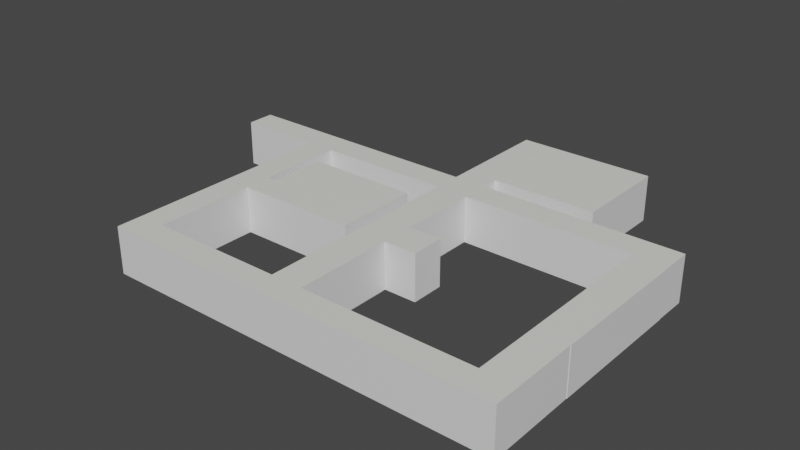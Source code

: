 # Source: House.blend  (saved by Blender 3.6.11; exported with 4.5.12 LTS)
import bpy
from mathutils import Matrix  # noqa: F401  (used for matrix-valued properties, if any)

bpy.ops.wm.read_factory_settings(use_empty=True)
scene = bpy.context.scene
scene.name = 'Scene'

# ---- collections
col_collection = bpy.data.collections.new('Collection'); scene.collection.children.link(col_collection)

# ---- materials (node trees are filled in below, after node groups)
mat_floormaterial = bpy.data.materials.new('FloorMaterial')
mat_floormaterial.use_transparent_shadow = False
mat_wallmat = bpy.data.materials.new('WallMat')
mat_wallmat.use_transparent_shadow = False
mat_ceilingmat = bpy.data.materials.new('CeilingMat')
mat_ceilingmat.use_transparent_shadow = False

# ---- material node trees
mat_floormaterial.use_nodes = True; mat_floormaterial.node_tree.nodes.clear()
_N = mat_floormaterial.node_tree.nodes; _L = mat_floormaterial.node_tree.links
n0 = _N.new('ShaderNodeBsdfPrincipled'); n0.name = 'Principled BSDF'; n0.location = (10, 300)
n0.distribution = 'GGX'
n0.subsurface_method = 'RANDOM_WALK_SKIN'
n0.inputs[0].default_value = (0.8, 0.7947, 0.7157, 1.0)
n0.inputs[3].default_value = 1.45
n0.inputs[27].default_value = (0.0, 0.0, 0.0, 1.0)
n0.inputs[28].default_value = 1.0
n1 = _N.new('ShaderNodeOutputMaterial'); n1.name = 'Material Output'; n1.location = (300, 300)
_L.new(n0.outputs[0], n1.inputs[0])
n1.is_active_output = True
mat_wallmat.use_nodes = True; mat_wallmat.node_tree.nodes.clear()
_N = mat_wallmat.node_tree.nodes; _L = mat_wallmat.node_tree.links
n0 = _N.new('ShaderNodeBsdfPrincipled'); n0.name = 'Principled BSDF'; n0.location = (10, 300)
n0.distribution = 'GGX'
n0.subsurface_method = 'RANDOM_WALK_SKIN'
n0.inputs[3].default_value = 1.45
n0.inputs[27].default_value = (0.0, 0.0, 0.0, 1.0)
n0.inputs[28].default_value = 1.0
n1 = _N.new('ShaderNodeOutputMaterial'); n1.name = 'Material Output'; n1.location = (300, 300)
_L.new(n0.outputs[0], n1.inputs[0])
n1.is_active_output = True
mat_ceilingmat.use_nodes = True; mat_ceilingmat.node_tree.nodes.clear()
_N = mat_ceilingmat.node_tree.nodes; _L = mat_ceilingmat.node_tree.links
n0 = _N.new('ShaderNodeBsdfPrincipled'); n0.name = 'Principled BSDF'; n0.location = (10, 300)
n0.distribution = 'GGX'
n0.subsurface_method = 'RANDOM_WALK_SKIN'
n0.inputs[0].default_value = (0.7969, 0.8, 0.7471, 1.0)
n0.inputs[3].default_value = 1.45
n0.inputs[27].default_value = (0.0, 0.0, 0.0, 1.0)
n0.inputs[28].default_value = 1.0
n1 = _N.new('ShaderNodeOutputMaterial'); n1.name = 'Material Output'; n1.location = (300, 300)
_L.new(n0.outputs[0], n1.inputs[0])
n1.is_active_output = True

# ---- world
world_world = bpy.data.worlds.new('World'); scene.world = world_world
world_world.use_nodes = True; world_world.node_tree.nodes.clear()
_N = world_world.node_tree.nodes; _L = world_world.node_tree.links
n0 = _N.new('ShaderNodeOutputWorld'); n0.name = 'World Output'; n0.location = (300, 300)
n1 = _N.new('ShaderNodeBackground'); n1.name = 'Background'; n1.location = (10, 300)
n1.inputs[0].default_value = (0.05088, 0.05088, 0.05088, 1.0)
_L.new(n1.outputs[0], n0.inputs[0])
n0.is_active_output = True
world_world.color = (0.05088, 0.05088, 0.05088)
world_world.use_sun_shadow = False
world_world.sun_shadow_jitter_overblur = 0.0

# ---- meshes
me_plane = bpy.data.meshes.new('Plane')
me_plane.from_pydata([(-25.63, -1.0, 0.0), (9.806, -1.0, 0.0), (-25.63, 1.206, 0.0), (9.806, 1.206, 0.0), (12.39, 1.206, 0.0), (-3.576, -7.216, 3.658), (-3.576, -9.847, 3.658), (9.805, -1.467, 0.0), (-3.576, -1.0, 0.0), (-3.576, 1.206, 0.0), (-6.104, 1.206, 0.0), (-6.104, -1.0, 0.0), (-6.104, 2.627, 0.0), (-16.65, 1.206, 0.0), (-16.65, -1.0, 0.0), (-16.65, -9.847, 0.0), (-16.65, -19.73, 0.0), (9.805, -19.73, 0.0), (12.42, -17.69, 0.0), (9.805, -17.69, 0.0), (-16.65, -7.748, 0.0), (-18.81, -7.748, 0.0), (-15.95, -7.748, 0.0), (-7.107, -9.847, 0.0), (-7.107, -3.221, 0.0), (12.39, -1.0, 0.0), (12.39, -1.467, 0.0), (12.39, -12.56, 0.0), (9.805, -12.56, 0.0), (12.42, -1.467, 0.0), (12.42, -12.56, 0.0), (-3.576, 2.627, 0.0), (-3.576, 10.42, 0.0), (4.696, 2.627, 0.0), (-18.81, 1.206, 0.0), (-18.81, -1.0, 0.0), (-18.81, -9.847, 0.0), (-16.65, -17.69, 0.0), (-18.81, -17.69, 0.0), (-18.81, -19.73, 0.0), (12.42, -19.73, 0.0), (-15.95, -3.221, 0.0), (-6.104, 10.42, 0.0), (4.696, 10.42, 0.0), (-25.63, -1.0, 3.658), (9.806, -1.0, 3.658), (-25.63, 1.206, 3.658), (9.806, 1.206, 3.658), (12.39, 1.206, 3.658), (-3.576, -9.847, 0.0), (-3.576, -7.216, 0.0), (-6.104, -1.0, 3.658), (-16.65, -9.847, 3.658), (-16.65, -19.73, 3.658), (12.42, -17.69, 3.658), (9.805, -17.69, 3.658), (-7.107, -3.221, 3.658), (9.805, -12.56, 3.658), (12.42, -12.56, 3.658), (-3.576, 2.627, 3.658), (-3.576, 10.42, 3.658), (4.696, 2.627, 3.658), (-18.81, -1.0, 3.658), (-18.81, -9.847, 3.658), (-16.65, -17.69, 3.658), (-7.095, -19.73, 3.658), (-15.95, -3.221, 3.658), (-6.104, 10.42, 3.658), (-7.107, -9.847, 3.658), (9.805, -1.467, 3.658), (-3.576, -1.0, 3.658), (-3.576, 1.206, 3.658), (-6.104, 1.206, 3.658), (-6.104, 2.627, 3.658), (-16.65, 1.206, 3.658), (-16.65, -1.0, 3.658), (9.805, -19.73, 3.658), (-16.65, -7.748, 3.658), (-18.81, -7.748, 3.658), (-15.95, -7.748, 3.658), (12.39, -1.0, 3.658), (12.39, -1.467, 3.658), (12.39, -12.56, 3.658), (12.42, -1.467, 3.658), (-18.81, 1.206, 3.658), (-18.81, -19.73, 3.658), (12.42, -19.73, 3.658), (4.696, 10.42, 3.658), (-7.095, -17.69, 0.0), (-7.095, -19.73, 0.0), (-7.095, -17.69, 3.658), (-3.576, -17.69, 3.658), (-3.576, -19.73, 3.658), (-3.576, -17.69, 0.0), (-3.576, -19.73, 0.0), (-6.104, -17.69, 3.658), (-6.104, -17.69, 0.0), (-6.104, -19.73, 3.658), (-6.104, -19.73, 0.0), (1.17, -19.73, 3.658), (1.17, -19.73, 0.0), (1.17, -17.69, 3.658), (1.17, -17.69, 0.0), (6.039, -19.73, 3.658), (6.039, -19.73, 0.0), (6.039, -17.69, 3.658), (6.039, -17.69, 0.0), (-18.81, -17.69, 3.658), (-6.104, -9.847, 3.658), (-6.104, -7.216, 3.658), (-6.104, -9.847, 0.0), (-6.104, -7.216, 0.0), (-3.576, -9.847, 3.658), (-3.576, -9.847, 0.0), (-3.576, -7.216, 3.658), (-3.576, -7.216, 0.0), (-0.9941, -9.847, 3.658), (-0.9941, -9.847, 0.0), (-0.9941, -7.216, 3.658), (-0.9941, -7.216, 0.0)], [], [(8, 1, 3, 9), (3, 1, 25, 4), (25, 1, 7, 26), (26, 7, 28, 27), (95, 96, 110, 108), (26, 27, 30, 29), (11, 8, 9, 10), (14, 11, 10, 13), (10, 9, 31, 12), (12, 31, 32, 42), (32, 31, 33, 43), (35, 14, 13, 34), (0, 35, 34, 2), (20, 21, 36, 15), (38, 36, 63, 107), (37, 16, 89, 88), (37, 38, 39, 16), (106, 104, 17, 19), (19, 17, 40, 18), (28, 19, 18, 27), (14, 35, 21, 20), (22, 20, 15, 23, 24, 41), (24, 23, 68, 56), (5, 109, 51, 70), (12, 42, 67, 73), (37, 88, 90, 64), (9, 3, 47, 71), (39, 38, 107, 85), (89, 16, 53, 65), (20, 22, 79, 77), (11, 14, 75, 51), (42, 32, 60, 67), (10, 12, 73, 72), (2, 34, 84, 46), (13, 10, 72, 74), (4, 25, 80, 48), (14, 20, 77, 75), (106, 19, 55, 105), (98, 89, 65, 97), (18, 40, 86, 54), (28, 7, 69, 57), (40, 17, 76, 86), (110, 49, 50, 111), (19, 28, 57, 55), (27, 18, 54, 82), (31, 9, 71, 59), (21, 35, 62, 78), (34, 13, 74, 84), (35, 0, 44, 62), (0, 2, 46, 44), (25, 26, 81, 80), (1, 8, 70, 45), (29, 30, 58, 83), (41, 24, 56, 66), (36, 21, 78, 63), (26, 29, 83, 81), (3, 4, 48, 47), (22, 41, 66, 79), (30, 27, 82, 58), (7, 1, 45, 69), (15, 37, 64, 52), (32, 43, 87, 60), (33, 31, 59, 61), (96, 93, 49, 110), (43, 33, 61, 87), (16, 39, 85, 53), (73, 59, 71, 72), (60, 87, 61, 59, 73, 67), (46, 84, 74, 72, 71, 47, 48, 80, 45, 70, 51, 75, 62, 44), (90, 107, 63, 78, 62, 75, 77, 79, 66, 56, 68, 52, 64), (23, 15, 52, 68), (101, 99, 92, 91), (100, 94, 92, 99), (50, 5, 70, 8), (96, 98, 94, 93), (88, 89, 98, 96), (88, 96, 95, 90), (91, 92, 97, 95), (94, 98, 97, 92), (104, 100, 99, 103), (105, 103, 99, 101), (93, 102, 101, 91), (93, 94, 100, 102), (45, 80, 81, 83, 58, 82, 54, 86, 76, 103, 105, 55, 57, 69), (17, 104, 103, 76), (102, 106, 105, 101), (102, 100, 104, 106), (109, 111, 11, 51), (111, 50, 8, 11), (95, 97, 65, 53, 85, 107, 90), (36, 38, 37, 15), (108, 110, 111, 109), (93, 91, 6, 49), (49, 6, 112, 113), (91, 95, 108, 6), (6, 108, 109, 5), (114, 115, 119, 118), (50, 49, 113, 115), (5, 50, 115, 114), (6, 5, 114, 112), (117, 116, 118, 119), (112, 114, 118, 116), (115, 113, 117, 119), (113, 112, 116, 117)])
me_plane.polygons.foreach_set('material_index', [0, 0, 0, 0, 1, 0, 0, 0, 0, 0, 0, 0, 0, 0, 1, 0, 0, 0, 0, 0, 0, 0, 1, 2, 1, 1, 1, 1, 1, 1, 1, 1, 1, 1, 1, 1, 1, 1, 1, 1, 1, 1, 0, 1, 1, 1, 1, 1, 1, 1, 1, 1, 1, 1, 1, 1, 1, 1, 1, 1, 1, 1, 1, 0, 1, 1, 2, 2, 2, 2, 1, 2, 1, 1, 0, 0, 1, 2, 1, 1, 2, 1, 0, 2, 1, 1, 0, 1, 0, 2, 0, 1, 1, 1, 2, 2, 1, 0, 1, 2, 1, 2, 0, 1])
_uv = me_plane.uv_layers.new(name='UVMap')
_uv.uv.foreach_set('vector', [0.3628, 0.0, 1.0, 0.0, 1.0, 1.0, 0.3628, 1.0, 1.0, 1.0, 1.0, 0.0, 1.0, 0.0, 1.0, 1.0, 1.0, 0.0, 1.0, 0.0, 1.0, 0.0, 1.0, 0.0, 1.0, 0.0, 1.0, 0.0, 1.0, 0.0, 1.0, 0.0, 0.09146, 0.0, 0.09146, 0.0, 0.1344, 0.0, 0.1344, 0.0, 1.0, 0.0, 1.0, 0.0, 1.0, 0.0, 1.0, 0.0, 0.1829, 0.0, 0.3628, 0.0, 0.3628, 1.0, 0.1829, 1.0, 0.09146, 0.0, 0.1829, 0.0, 0.1829, 1.0, 0.09146, 1.0, 0.1829, 1.0, 0.3628, 1.0, 0.3628, 1.0, 0.1829, 1.0, 0.1829, 1.0, 0.3628, 1.0, 0.3628, 1.0, 0.1829, 1.0, 0.3628, 1.0, 0.3628, 1.0, 0.3628, 1.0, 0.3628, 1.0, 0.06383, 0.0, 0.09146, 0.0, 0.09146, 1.0, 0.06383, 1.0, 0.0, 0.0, 0.06383, 0.0, 0.06383, 1.0, 0.0, 1.0, 0.09146, 0.0, 0.06383, 0.0, 0.06383, 0.0, 0.09146, 0.0, 0.06383, 0.0, 0.06383, 0.0, 0.06383, 0.0, 0.06383, 0.0, 0.09146, 0.0, 0.09146, 0.0, 0.09146, 0.0, 0.09146, 0.0, 0.09146, 0.0, 0.06383, 0.0, 0.06383, 0.0, 0.09146, 0.0, 0.09146, 0.0, 0.09146, 0.0, 0.09146, 0.0, 0.09146, 0.0, 0.09146, 0.0, 0.09146, 0.0, 0.09146, 0.0, 0.09146, 0.0, 1.0, 0.0, 0.09146, 0.0, 0.09146, 0.0, 1.0, 0.0, 0.09146, 0.0, 0.06383, 0.0, 0.06383, 0.0, 0.09146, 0.0, 0.09146, 0.0, 0.09146, 0.0, 0.09146, 0.0, 0.09146, 0.0, 0.09146, 0.0, 0.09146, 0.0, 0.09146, 0.0, 0.09146, 0.0, 0.09146, 0.0, 0.09146, 0.0, 0.3094, 0.0, 0.1649, 0.0, 0.1829, 0.0, 0.3628, 0.0, 0.1829, 1.0, 0.1829, 1.0, 0.1829, 1.0, 0.1829, 1.0, 0.09146, 0.0, 0.09146, 0.0, 0.09146, 0.0, 0.09146, 0.0, 0.3628, 1.0, 1.0, 1.0, 1.0, 1.0, 0.3628, 1.0, 0.06383, 0.0, 0.06383, 0.0, 0.06383, 0.0, 0.06383, 0.0, 0.09146, 0.0, 0.09146, 0.0, 0.09146, 0.0, 0.09146, 0.0, 0.09146, 0.0, 0.09146, 0.0, 0.09146, 0.0, 0.09146, 0.0, 0.1829, 0.0, 0.09146, 0.0, 0.09146, 0.0, 0.1829, 0.0, 0.1829, 1.0, 0.3628, 1.0, 0.3628, 1.0, 0.1829, 1.0, 0.1829, 1.0, 0.1829, 1.0, 0.1829, 1.0, 0.1829, 1.0, 0.0, 1.0, 0.06383, 1.0, 0.06383, 1.0, 0.0, 1.0, 0.09146, 1.0, 0.1829, 1.0, 0.1829, 1.0, 0.09146, 1.0, 1.0, 1.0, 1.0, 0.0, 1.0, 0.0, 1.0, 1.0, 0.09146, 0.0, 0.09146, 0.0, 0.09146, 0.0, 0.09146, 0.0, 0.09146, 0.0, 0.09146, 0.0, 0.09146, 0.0, 0.09146, 0.0, 0.09146, 0.0, 0.09146, 0.0, 0.09146, 0.0, 0.09146, 0.0, 0.09146, 0.0, 0.09146, 0.0, 0.09146, 0.0, 0.09146, 0.0, 1.0, 0.0, 1.0, 0.0, 1.0, 0.0, 1.0, 0.0, 0.09146, 0.0, 0.09146, 0.0, 0.09146, 0.0, 0.09146, 0.0, 0.1344, 0.0, 0.2189, 0.0, 0.3094, 0.0, 0.1649, 0.0, 0.09146, 0.0, 1.0, 0.0, 1.0, 0.0, 0.09146, 0.0, 1.0, 0.0, 0.09146, 0.0, 0.09146, 0.0, 1.0, 0.0, 0.3628, 1.0, 0.3628, 1.0, 0.3628, 1.0, 0.3628, 1.0, 0.06383, 0.0, 0.06383, 0.0, 0.06383, 0.0, 0.06383, 0.0, 0.06383, 1.0, 0.09146, 1.0, 0.09146, 1.0, 0.06383, 1.0, 0.06383, 0.0, 0.0, 0.0, 0.0, 0.0, 0.06383, 0.0, 0.0, 0.0, 0.0, 1.0, 0.0, 1.0, 0.0, 0.0, 1.0, 0.0, 1.0, 0.0, 1.0, 0.0, 1.0, 0.0, 1.0, 0.0, 0.3628, 0.0, 0.3628, 0.0, 1.0, 0.0, 1.0, 0.0, 1.0, 0.0, 1.0, 0.0, 1.0, 0.0, 0.09146, 0.0, 0.09146, 0.0, 0.09146, 0.0, 0.09146, 0.0, 0.06383, 0.0, 0.06383, 0.0, 0.06383, 0.0, 0.06383, 0.0, 1.0, 0.0, 1.0, 0.0, 1.0, 0.0, 1.0, 0.0, 1.0, 1.0, 1.0, 1.0, 1.0, 1.0, 1.0, 1.0, 0.09146, 0.0, 0.09146, 0.0, 0.09146, 0.0, 0.09146, 0.0, 1.0, 0.0, 1.0, 0.0, 1.0, 0.0, 1.0, 0.0, 1.0, 0.0, 1.0, 0.0, 1.0, 0.0, 1.0, 0.0, 0.09146, 0.0, 0.09146, 0.0, 0.09146, 0.0, 0.09146, 0.0, 0.3628, 1.0, 0.3628, 1.0, 0.3628, 1.0, 0.3628, 1.0, 0.3628, 1.0, 0.3628, 1.0, 0.3628, 1.0, 0.3628, 1.0, 0.09146, 0.0, 0.09146, 0.0, 0.2189, 0.0, 0.1344, 0.0, 0.3628, 1.0, 0.3628, 1.0, 0.3628, 1.0, 0.3628, 1.0, 0.09146, 0.0, 0.06383, 0.0, 0.06383, 0.0, 0.09146, 0.0, 0.1829, 1.0, 0.3628, 1.0, 0.3628, 1.0, 0.1829, 1.0, 0.3628, 1.0, 0.3628, 1.0, 0.3628, 1.0, 0.3628, 1.0, 0.1829, 1.0, 0.1829, 1.0, 0.0, 1.0, 0.06383, 1.0, 0.09146, 1.0, 0.1829, 1.0, 0.3628, 1.0, 1.0, 1.0, 1.0, 1.0, 1.0, 0.0, 1.0, 0.0, 0.3628, 0.0, 0.1829, 0.0, 0.09146, 0.0, 0.06383, 0.0, 0.0, 0.0, 0.09146, 0.0, 0.06383, 0.0, 0.06383, 0.0, 0.06383, 0.0, 0.06383, 0.0, 0.09146, 0.0, 0.09146, 0.0, 0.09146, 0.0, 0.09146, 0.0, 0.09146, 0.0, 0.09146, 0.0, 0.09146, 0.0, 0.09146, 0.0, 0.09146, 0.0, 0.09146, 0.0, 0.09146, 0.0, 0.09146, 0.0, 0.09146, 0.0, 0.09146, 0.0, 0.09146, 0.0, 0.09146, 0.0, 0.09146, 0.0, 0.09146, 0.0, 0.09146, 0.0, 0.09146, 0.0, 0.3094, 0.0, 0.3094, 0.0, 0.3628, 0.0, 0.3628, 0.0, 0.09146, 0.0, 0.09146, 0.0, 0.09146, 0.0, 0.09146, 0.0, 0.09146, 0.0, 0.09146, 0.0, 0.09146, 0.0, 0.09146, 0.0, 0.09146, 0.0, 0.09146, 0.0, 0.09146, 0.0, 0.09146, 0.0, 0.09146, 0.0, 0.09146, 0.0, 0.09146, 0.0, 0.09146, 0.0, 0.09146, 0.0, 0.09146, 0.0, 0.09146, 0.0, 0.09146, 0.0, 0.09146, 0.0, 0.09146, 0.0, 0.09146, 0.0, 0.09146, 0.0, 0.09146, 0.0, 0.09146, 0.0, 0.09146, 0.0, 0.09146, 0.0, 0.09146, 0.0, 0.09146, 0.0, 0.09146, 0.0, 0.09146, 0.0, 0.09146, 0.0, 0.09146, 0.0, 0.09146, 0.0, 0.09146, 0.0, 1.0, 0.0, 1.0, 0.0, 1.0, 0.0, 1.0, 0.0, 1.0, 0.0, 1.0, 0.0, 0.09146, 0.0, 0.09146, 0.0, 0.09146, 0.0, 0.09146, 0.0, 0.09146, 0.0, 0.09146, 0.0, 1.0, 0.0, 1.0, 0.0, 0.09146, 0.0, 0.09146, 0.0, 0.09146, 0.0, 0.09146, 0.0, 0.09146, 0.0, 0.09146, 0.0, 0.09146, 0.0, 0.09146, 0.0, 0.09146, 0.0, 0.09146, 0.0, 0.09146, 0.0, 0.09146, 0.0, 0.1649, 0.0, 0.1649, 0.0, 0.1829, 0.0, 0.1829, 0.0, 0.1649, 0.0, 0.3094, 0.0, 0.3628, 0.0, 0.1829, 0.0, 0.09146, 0.0, 0.09146, 0.0, 0.09146, 0.0, 0.09146, 0.0, 0.06383, 0.0, 0.06383, 0.0, 0.09146, 0.0, 0.06383, 0.0, 0.06383, 0.0, 0.09146, 0.0, 0.09146, 0.0, 0.1344, 0.0, 0.1344, 0.0, 0.1649, 0.0, 0.1649, 0.0, 0.09146, 0.0, 0.09146, 0.0, 0.2189, 0.0, 0.2189, 0.0, 0.2189, 0.0, 0.2189, 0.0, 0.2189, 0.0, 0.2189, 0.0, 0.09146, 0.0, 0.09146, 0.0, 0.1344, 0.0, 0.2189, 0.0, 0.2189, 0.0, 0.1344, 0.0, 0.1649, 0.0, 0.3094, 0.0, 0.3094, 0.0, 0.3094, 0.0, 0.3094, 0.0, 0.3094, 0.0, 0.3094, 0.0, 0.2189, 0.0, 0.2189, 0.0, 0.3094, 0.0, 0.3094, 0.0, 0.3094, 0.0, 0.3094, 0.0, 0.3094, 0.0, 0.2189, 0.0, 0.3094, 0.0, 0.3094, 0.0, 0.2189, 0.0, 0.2189, 0.0, 0.2189, 0.0, 0.3094, 0.0, 0.3094, 0.0, 0.2189, 0.0, 0.3094, 0.0, 0.3094, 0.0, 0.2189, 0.0, 0.3094, 0.0, 0.2189, 0.0, 0.2189, 0.0, 0.3094, 0.0, 0.2189, 0.0, 0.2189, 0.0, 0.2189, 0.0, 0.2189, 0.0])
me_plane.materials.append(mat_floormaterial)
me_plane.materials.append(mat_wallmat)
me_plane.materials.append(mat_ceilingmat)
me_plane.update()

# ---- objects
ob_floor__col = bpy.data.objects.new('floor -col', me_plane)

# ---- transforms, parenting, visibility, modifiers, constraints
ob_floor__col.location = (0.0, 0.0, 0.0)

# ---- collection membership
col_collection.objects.link(ob_floor__col)

# ---- scene / render settings (as saved in the file)
scene.frame_start = 1; scene.frame_end = 250; scene.frame_set(1)
scene.render.engine = 'BLENDER_EEVEE_NEXT'
scene.cycles.sampling_pattern = 'TABULATED_SOBOL'
scene.view_settings.view_transform = 'Filmic'
bpy.context.view_layer.update()

# ---- added for rendering (the .blend has no active camera and no usable light): camera, sun
cam_auto = bpy.data.cameras.new('AutoCamera')
cam_auto.lens = 50.0
cam_auto.sensor_width = 36.0
cam_auto.clip_end = 1000.0
ob_auto_camera = bpy.data.objects.new('AutoCamera', cam_auto)
scene.collection.objects.link(ob_auto_camera)
ob_auto_camera.location = (38.4331, -58.7016, 37.8596)
ob_auto_camera.rotation_euler = (1.09748, -7.21219e-08, 0.694738)
scene.camera = ob_auto_camera
light_auto_sun = bpy.data.lights.new('AutoSun', 'SUN')
light_auto_sun.energy = 3.0
light_auto_sun.angle = 0.0523599
ob_auto_sun = bpy.data.objects.new('AutoSun', light_auto_sun)
scene.collection.objects.link(ob_auto_sun)
ob_auto_sun.rotation_euler = (0.872665, 0.174533, 0.523599)
bpy.context.view_layer.update()
